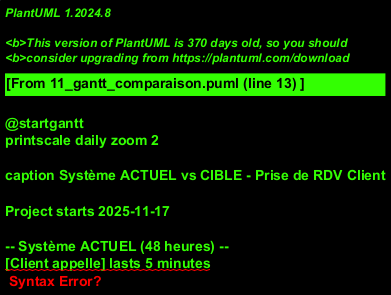

The diagram above was rendered by PlantUML. Its source (embedded in the PNG):
@startgantt
printscale daily zoom 2

caption Système ACTUEL vs CIBLE - Prise de RDV Client

Project starts 2025-11-17

-- Système ACTUEL (48 heures) --
[Client appelle] lasts 5 minutes
[Client appelle] is colored in Coral

[Claire cherche infos] lasts 10 minutes
[Claire cherche infos] is colored in Coral

[Propose créneau incertain] lasts 5 minutes
[Propose créneau incertain] is colored in Orange

[Mail Gaëtan] lasts 5 minutes
[Mail Gaëtan] is colored in Coral

[ATTENTE Gaëtan] lasts 7 hours
[ATTENTE Gaëtan] is colored in Red

[Gaëtan répond] lasts 2 minutes
[Gaëtan répond] is colored in Coral

[Appel client (répondeur)] lasts 5 minutes
[Appel client (répondeur)] is colored in Orange

[Mail client] lasts 10 minutes
[Mail client] is colored in Coral

[ATTENTE client] lasts 15 hours
[ATTENTE client] is colored in Red

[Client répond OK] lasts 2 minutes
[Client répond OK] is colored in Coral

[Saisie Excel + Outlook] lasts 5 minutes
[Saisie Excel + Outlook] is colored in Coral

[Mails confirmation] lasts 10 minutes
[Mails confirmation] is colored in Coral

-- Système CIBLE (2 minutes) --
[Client sur portail] lasts 1 minute
[Client sur portail] is colored in GreenYellow
[Client sur portail] starts 2025-11-17

[Choisit créneau dispo] lasts 30 seconds
[Choisit créneau dispo] is colored in GreenYellow

[Confirmation automatique] lasts 30 seconds
[Confirmation automatique] is colored in GreenYellow

@endgantt